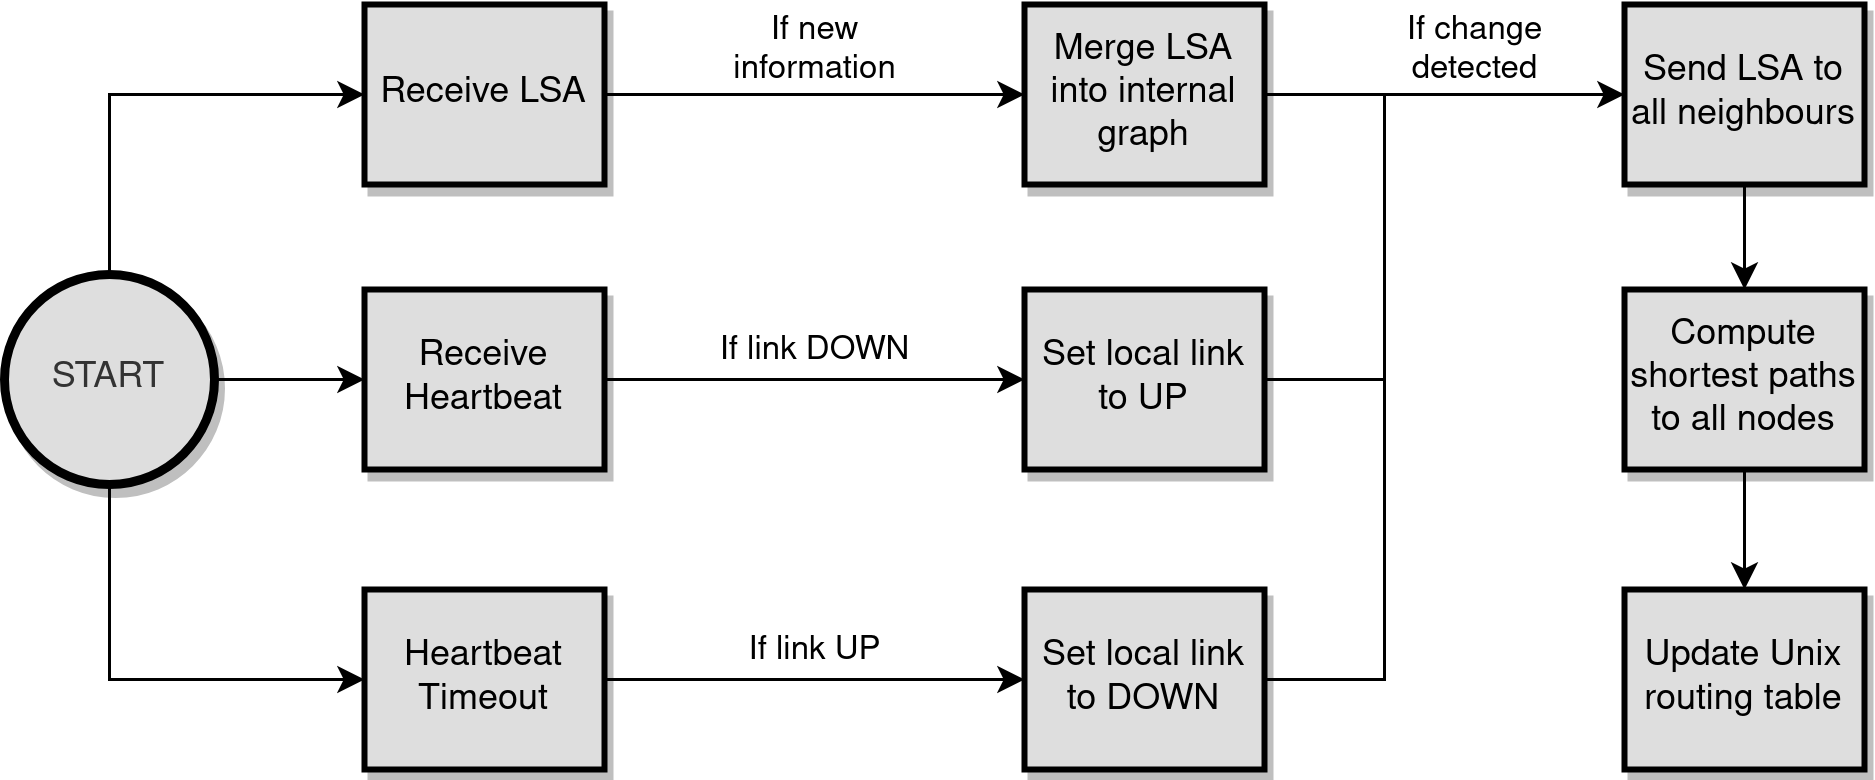

The diagram above was exported from draw.io. Its source (the exported page's mxGraphModel, read from the mxfile embedded in the PNG):
<mxGraphModel dx="746" dy="1124" grid="1" gridSize="10" guides="1" tooltips="1" connect="1" arrows="1" fold="1" page="1" pageScale="1" pageWidth="827" pageHeight="1169" math="0" shadow="0">
  <root>
    <mxCell id="0" />
    <mxCell id="1" parent="0" />
    <mxCell id="fquJN-fMh4kKLOtHqGjO-30" style="edgeStyle=orthogonalEdgeStyle;rounded=0;orthogonalLoop=1;jettySize=auto;html=1;exitX=1;exitY=0.5;exitDx=0;exitDy=0;endArrow=none;endFill=0;" parent="1" source="fquJN-fMh4kKLOtHqGjO-6" edge="1">
      <mxGeometry relative="1" as="geometry">
        <mxPoint x="520.0000000000002" y="650" as="targetPoint" />
      </mxGeometry>
    </mxCell>
    <mxCell id="fquJN-fMh4kKLOtHqGjO-9" value="&lt;div&gt;&lt;span style=&quot;background-color: rgb(255 , 255 , 255)&quot;&gt;If new&lt;/span&gt;&lt;/div&gt;&lt;div&gt;&lt;span style=&quot;background-color: rgb(255 , 255 , 255)&quot;&gt;information&lt;/span&gt;&lt;/div&gt;" style="edgeStyle=orthogonalEdgeStyle;rounded=0;orthogonalLoop=1;jettySize=auto;html=1;exitX=1;exitY=0.5;exitDx=0;exitDy=0;entryX=0;entryY=0.5;entryDx=0;entryDy=0;" parent="1" source="fquJN-fMh4kKLOtHqGjO-1" target="fquJN-fMh4kKLOtHqGjO-3" edge="1">
      <mxGeometry y="15" relative="1" as="geometry">
        <mxPoint as="offset" />
      </mxGeometry>
    </mxCell>
    <mxCell id="fquJN-fMh4kKLOtHqGjO-1" value="&lt;div&gt;Receive LSA&lt;/div&gt;" style="rounded=0;whiteSpace=wrap;html=1;fillColor=#DEDEDE;strokeWidth=2;shadow=1;" parent="1" vertex="1">
      <mxGeometry x="180" y="525" width="80" height="60" as="geometry" />
    </mxCell>
    <mxCell id="fquJN-fMh4kKLOtHqGjO-10" value="&lt;span style=&quot;background-color: rgb(255 , 255 , 255)&quot;&gt;If link DOWN&lt;/span&gt;" style="edgeStyle=orthogonalEdgeStyle;rounded=0;orthogonalLoop=1;jettySize=auto;html=1;exitX=1;exitY=0.5;exitDx=0;exitDy=0;entryX=0;entryY=0.5;entryDx=0;entryDy=0;" parent="1" source="fquJN-fMh4kKLOtHqGjO-2" target="fquJN-fMh4kKLOtHqGjO-5" edge="1">
      <mxGeometry y="10" relative="1" as="geometry">
        <mxPoint as="offset" />
      </mxGeometry>
    </mxCell>
    <mxCell id="fquJN-fMh4kKLOtHqGjO-2" value="Receive Heartbeat" style="rounded=0;whiteSpace=wrap;html=1;fillColor=#DEDEDE;strokeWidth=2;shadow=1;" parent="1" vertex="1">
      <mxGeometry x="180" y="620" width="80" height="60" as="geometry" />
    </mxCell>
    <mxCell id="fquJN-fMh4kKLOtHqGjO-29" style="edgeStyle=orthogonalEdgeStyle;rounded=0;orthogonalLoop=1;jettySize=auto;html=1;exitX=1;exitY=0.5;exitDx=0;exitDy=0;endArrow=none;endFill=0;" parent="1" source="fquJN-fMh4kKLOtHqGjO-3" edge="1">
      <mxGeometry relative="1" as="geometry">
        <mxPoint x="520.0000000000002" y="650" as="targetPoint" />
      </mxGeometry>
    </mxCell>
    <mxCell id="fquJN-fMh4kKLOtHqGjO-3" value="Merge LSA into internal graph" style="rounded=0;whiteSpace=wrap;html=1;fillColor=#DEDEDE;strokeWidth=2;shadow=1;" parent="1" vertex="1">
      <mxGeometry x="400" y="525" width="80" height="60" as="geometry" />
    </mxCell>
    <mxCell id="fquJN-fMh4kKLOtHqGjO-11" value="&lt;span style=&quot;background-color: rgb(255 , 255 , 255)&quot;&gt;If link UP&lt;/span&gt;" style="edgeStyle=orthogonalEdgeStyle;rounded=0;orthogonalLoop=1;jettySize=auto;html=1;exitX=1;exitY=0.5;exitDx=0;exitDy=0;entryX=0;entryY=0.5;entryDx=0;entryDy=0;" parent="1" source="fquJN-fMh4kKLOtHqGjO-4" target="fquJN-fMh4kKLOtHqGjO-6" edge="1">
      <mxGeometry y="10" relative="1" as="geometry">
        <mxPoint as="offset" />
      </mxGeometry>
    </mxCell>
    <mxCell id="fquJN-fMh4kKLOtHqGjO-4" value="Heartbeat Timeout" style="rounded=0;whiteSpace=wrap;html=1;fillColor=#DEDEDE;strokeWidth=2;shadow=1;" parent="1" vertex="1">
      <mxGeometry x="180" y="720" width="80" height="60" as="geometry" />
    </mxCell>
    <mxCell id="fquJN-fMh4kKLOtHqGjO-31" value="&lt;div&gt;&lt;span style=&quot;background-color: rgb(255 , 255 , 255)&quot;&gt;If change&lt;/span&gt;&lt;/div&gt;&lt;div&gt;&lt;span style=&quot;background-color: rgb(255 , 255 , 255)&quot;&gt;detected&lt;br&gt;&lt;/span&gt;&lt;/div&gt;" style="edgeStyle=orthogonalEdgeStyle;rounded=0;orthogonalLoop=1;jettySize=auto;html=1;exitX=1;exitY=0.5;exitDx=0;exitDy=0;entryX=0;entryY=0.5;entryDx=0;entryDy=0;endArrow=classic;endFill=1;" parent="1" source="fquJN-fMh4kKLOtHqGjO-5" target="fquJN-fMh4kKLOtHqGjO-14" edge="1">
      <mxGeometry x="0.5349" y="15" relative="1" as="geometry">
        <Array as="points">
          <mxPoint x="520" y="650" />
          <mxPoint x="520" y="555" />
        </Array>
        <mxPoint as="offset" />
      </mxGeometry>
    </mxCell>
    <mxCell id="fquJN-fMh4kKLOtHqGjO-5" value="Set local link to UP" style="rounded=0;whiteSpace=wrap;html=1;fillColor=#DEDEDE;strokeWidth=2;shadow=1;" parent="1" vertex="1">
      <mxGeometry x="400" y="620" width="80" height="60" as="geometry" />
    </mxCell>
    <mxCell id="fquJN-fMh4kKLOtHqGjO-6" value="Set local link to DOWN" style="rounded=0;whiteSpace=wrap;html=1;fillColor=#DEDEDE;strokeWidth=2;shadow=1;" parent="1" vertex="1">
      <mxGeometry x="400" y="720" width="80" height="60" as="geometry" />
    </mxCell>
    <mxCell id="fquJN-fMh4kKLOtHqGjO-32" style="edgeStyle=orthogonalEdgeStyle;rounded=0;orthogonalLoop=1;jettySize=auto;html=1;exitX=0.5;exitY=1;exitDx=0;exitDy=0;entryX=0.5;entryY=0;entryDx=0;entryDy=0;endArrow=classic;endFill=1;" parent="1" source="fquJN-fMh4kKLOtHqGjO-14" target="fquJN-fMh4kKLOtHqGjO-25" edge="1">
      <mxGeometry relative="1" as="geometry" />
    </mxCell>
    <mxCell id="fquJN-fMh4kKLOtHqGjO-14" value="Send LSA to all neighbours" style="rounded=0;whiteSpace=wrap;html=1;fillColor=#DEDEDE;strokeWidth=2;shadow=1;" parent="1" vertex="1">
      <mxGeometry x="600" y="525" width="80" height="60" as="geometry" />
    </mxCell>
    <mxCell id="fquJN-fMh4kKLOtHqGjO-20" style="edgeStyle=orthogonalEdgeStyle;rounded=0;orthogonalLoop=1;jettySize=auto;html=1;exitX=1;exitY=0.5;exitDx=0;exitDy=0;exitPerimeter=0;entryX=0;entryY=0.5;entryDx=0;entryDy=0;endArrow=classic;endFill=1;" parent="1" source="fquJN-fMh4kKLOtHqGjO-19" target="fquJN-fMh4kKLOtHqGjO-2" edge="1">
      <mxGeometry relative="1" as="geometry" />
    </mxCell>
    <mxCell id="fquJN-fMh4kKLOtHqGjO-21" style="edgeStyle=orthogonalEdgeStyle;rounded=0;orthogonalLoop=1;jettySize=auto;html=1;exitX=0.5;exitY=0;exitDx=0;exitDy=0;exitPerimeter=0;entryX=0;entryY=0.5;entryDx=0;entryDy=0;endArrow=classic;endFill=1;" parent="1" source="fquJN-fMh4kKLOtHqGjO-19" target="fquJN-fMh4kKLOtHqGjO-1" edge="1">
      <mxGeometry relative="1" as="geometry" />
    </mxCell>
    <mxCell id="fquJN-fMh4kKLOtHqGjO-22" style="edgeStyle=orthogonalEdgeStyle;rounded=0;orthogonalLoop=1;jettySize=auto;html=1;exitX=0.5;exitY=1;exitDx=0;exitDy=0;exitPerimeter=0;entryX=0;entryY=0.5;entryDx=0;entryDy=0;endArrow=classic;endFill=1;" parent="1" source="fquJN-fMh4kKLOtHqGjO-19" target="fquJN-fMh4kKLOtHqGjO-4" edge="1">
      <mxGeometry relative="1" as="geometry" />
    </mxCell>
    <mxCell id="fquJN-fMh4kKLOtHqGjO-19" value="START" style="strokeWidth=3;html=1;shape=mxgraph.flowchart.start_2;whiteSpace=wrap;fillColor=#DEDEDE;fontColor=#333333;strokeColor=#000000;shadow=1;" parent="1" vertex="1">
      <mxGeometry x="60" y="615" width="70" height="70" as="geometry" />
    </mxCell>
    <mxCell id="fquJN-fMh4kKLOtHqGjO-33" style="edgeStyle=orthogonalEdgeStyle;rounded=0;orthogonalLoop=1;jettySize=auto;html=1;exitX=0.5;exitY=1;exitDx=0;exitDy=0;entryX=0.5;entryY=0;entryDx=0;entryDy=0;endArrow=classic;endFill=1;" parent="1" source="fquJN-fMh4kKLOtHqGjO-25" target="fquJN-fMh4kKLOtHqGjO-27" edge="1">
      <mxGeometry relative="1" as="geometry" />
    </mxCell>
    <mxCell id="fquJN-fMh4kKLOtHqGjO-25" value="Compute shortest paths to all nodes" style="rounded=0;whiteSpace=wrap;html=1;fillColor=#DEDEDE;strokeWidth=2;shadow=1;" parent="1" vertex="1">
      <mxGeometry x="600" y="620" width="80" height="60" as="geometry" />
    </mxCell>
    <mxCell id="fquJN-fMh4kKLOtHqGjO-27" value="Update Unix routing table" style="rounded=0;whiteSpace=wrap;html=1;fillColor=#DEDEDE;strokeWidth=2;shadow=1;" parent="1" vertex="1">
      <mxGeometry x="600" y="720" width="80" height="60" as="geometry" />
    </mxCell>
  </root>
</mxGraphModel>